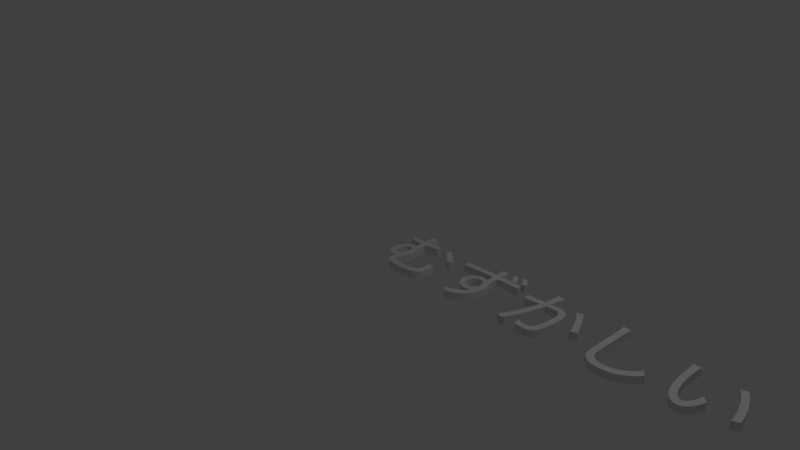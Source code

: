 # Source: hard.blend  (saved by Blender 2.77.0; exported with 4.5.12 LTS)
import bpy
from mathutils import Matrix  # noqa: F401  (used for matrix-valued properties, if any)

bpy.ops.wm.read_factory_settings(use_empty=True)
scene = bpy.context.scene
scene.name = 'Scene'

# ---- collections
col_collection_1 = bpy.data.collections.new('Collection 1'); scene.collection.children.link(col_collection_1)

# ---- world
world_world = bpy.data.worlds.new('World'); scene.world = world_world
world_world.color = (0.05088, 0.05088, 0.05088)
world_world.use_sun_shadow = False
world_world.sun_shadow_jitter_overblur = 0.0
world_world.cycles.sampling_method = 'MANUAL'

# ---- cameras
cam_camera = bpy.data.cameras.new('Camera')
cam_camera.clip_end = 100.0
cam_camera.lens = 35.0
cam_camera.sensor_width = 32.0
cam_camera.sensor_height = 18.0
cam_camera.ortho_scale = 7.314
cam_camera.dof.focus_distance = 0.0
cam_camera.dof.aperture_fstop = 128.0

# ---- lights
light_lamp = bpy.data.lights.new('Lamp', 'POINT')
light_lamp.transmission_factor = 0.0
light_lamp.cutoff_distance = 30.0
light_lamp.energy = 100.0
light_lamp.shadow_buffer_clip_start = 1.001
light_lamp.shadow_soft_size = 0.1
light_lamp.shadow_maximum_resolution = 0.006
light_lamp.use_absolute_resolution = True

# ---- curves / text
txt_text = bpy.data.curves.new('Text', 'FONT')
txt_text.dimensions = '2D'
txt_text.body = 'むずかしい'
txt_text.use_path_clamp = True
txt_text.bevel_resolution = 0
txt_text.extrude = 0.05

# ---- objects
ob_text = bpy.data.objects.new('Text', txt_text)
ob_lamp = bpy.data.objects.new('Lamp', light_lamp)
ob_camera = bpy.data.objects.new('Camera', cam_camera)

# ---- transforms, parenting, visibility, modifiers, constraints
ob_text.location = (0.0, 0.0, 0.0)
ob_text.lineart.crease_threshold = 0.0
ob_lamp.location = (4.076, 1.005, 5.904)
ob_lamp.rotation_euler = (0.6503, 0.05522, 1.866)
ob_lamp.lock_rotations_4d = False
ob_lamp.empty_display_type = 'ARROWS'
ob_lamp.color = (0.0, 0.0, 0.0, 0.0)
ob_lamp.lineart.crease_threshold = 0.0
ob_camera.location = (7.481, -6.508, 5.344)
ob_camera.rotation_euler = (1.109, 0.01082, 0.8149)
ob_camera.lock_rotations_4d = False
ob_camera.empty_display_type = 'ARROWS'
ob_camera.color = (0.0, 0.0, 0.0, 0.0)
ob_camera.display_type = 'WIRE'
ob_camera.lineart.crease_threshold = 0.0

# ---- collection membership
col_collection_1.objects.link(ob_text)
col_collection_1.objects.link(ob_lamp)
col_collection_1.objects.link(ob_camera)

# ---- scene / render settings (as saved in the file)
scene.camera = ob_camera
scene.frame_start = 1; scene.frame_end = 250; scene.frame_set(1)
scene.render.engine = 'BLENDER_EEVEE_NEXT'
scene.render.resolution_percentage = 50
scene.render.dither_intensity = 0.0
scene.cycles.use_denoising = False
scene.cycles.samples = 128
scene.cycles.sampling_pattern = 'TABULATED_SOBOL'
scene.cycles.light_sampling_threshold = 0.0
scene.cycles.use_adaptive_sampling = False
scene.cycles.use_light_tree = False
scene.cycles.blur_glossy = 0.0
scene.cycles.sample_clamp_indirect = 0.0
scene.view_settings.view_transform = 'Standard'
bpy.context.view_layer.update()
